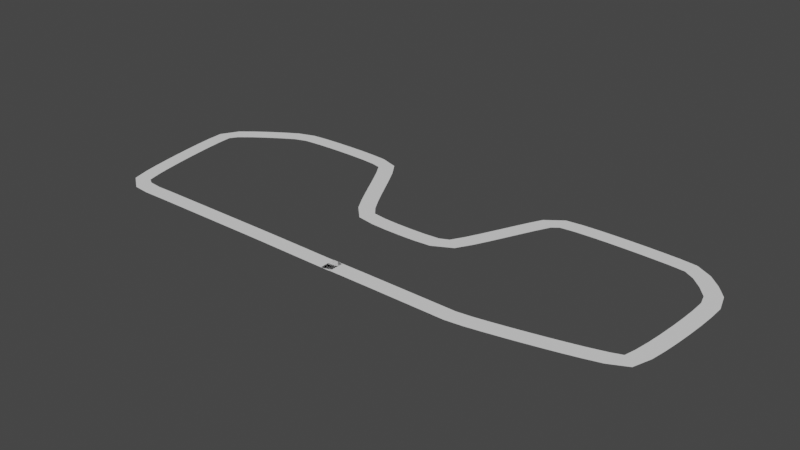 # Source: track2.blend  (saved by Blender 3.6.13; exported with 4.5.12 LTS)
import bpy
from mathutils import Matrix  # noqa: F401  (used for matrix-valued properties, if any)

bpy.ops.wm.read_factory_settings(use_empty=True)
scene = bpy.context.scene
scene.name = 'Scene'

# ---- collections
col_collection = bpy.data.collections.new('Collection'); scene.collection.children.link(col_collection)

# ---- world
world_world = bpy.data.worlds.new('World'); scene.world = world_world
world_world.use_nodes = True; world_world.node_tree.nodes.clear()
_N = world_world.node_tree.nodes; _L = world_world.node_tree.links
n0 = _N.new('ShaderNodeOutputWorld'); n0.name = 'World Output'; n0.location = (300, 300)
n1 = _N.new('ShaderNodeBackground'); n1.name = 'Background'; n1.location = (10, 300)
n1.inputs[0].default_value = (0.05088, 0.05088, 0.05088, 1.0)
_L.new(n1.outputs[0], n0.inputs[0])
n0.is_active_output = True
world_world.color = (0.05088, 0.05088, 0.05088)
world_world.use_sun_shadow = False
world_world.sun_shadow_jitter_overblur = 0.0

# ---- meshes
me_plane = bpy.data.meshes.new('Plane')
me_plane.from_pydata([(-1.0, -1.0, 0.0), (1.0, -1.0, 0.0), (-1.0, 0.0, 0.0), (1.0, 0.0, 0.0)], [], [(0, 1, 3, 2)])
_uv = me_plane.uv_layers.new(name='UVMap')
_uv.uv.foreach_set('vector', [0.0, 0.0, 1.0, 0.0, 1.0, 0.5, 0.0, 0.5])
me_plane.update()

# ---- curves / text
cu_beziercurve = bpy.data.curves.new('BezierCurve', 'CURVE')
cu_beziercurve.dimensions = '3D'
_sp = cu_beziercurve.splines.new('BEZIER'); _sp.bezier_points.add(16)
_sp.bezier_points.foreach_set('co', [-1.0, 0.0, 0.0, 1.0, 0.0, 0.0, 10.01, 0.0, 0.0, 10.01, 0.0, 0.0, 21.63, 2.808, 0.0, 22.53, 13.01, 0.0, 19.32, 16.06, 0.0, 7.857, 15.97, 0.0, 3.55, 7.766, 0.0, -4.09, 7.725, 0.0, -8.925, 15.81, 0.0, -18.84, 15.93, 0.0, -24.49, 11.79, 0.0, -22.74, 0.5328, 0.0, -18.84, -0.03612, 0.0, -7.706, 0.004517, 0.0, -1.042, -0.03612, 0.0])
_sp.bezier_points.foreach_set('handle_left', [-1.585, -0.008564, 0.0, 0.0001349, -0.01633, 0.0, 9.015, 0.002388, 0.0, 9.015, 0.002388, 0.0, 20.95, 2.079, 0.0, 22.96, 12.11, 0.0, 20.29, 15.81, 0.0, 8.593, 16.65, 0.0, 4.426, 8.249, 0.0, -3.178, 7.314, 0.0, -8.133, 15.2, 0.0, -17.92, 16.32, 0.0, -24.17, 12.74, 0.0, -23.35, 1.328, 0.0, -19.84, -0.04127, 0.0, -8.706, 0.006907, 0.0, -2.042, -0.03373, 0.0])
_sp.bezier_points.foreach_set('handle_right', [-0.293, 0.01035, 0.0, 2.0, 0.01633, 0.0, 11.01, -0.002389, 0.0, 11.01, -0.002389, 0.0, 22.32, 3.538, 0.0, 22.1, 13.91, 0.0, 18.35, 16.3, 0.0, 7.122, 15.3, 0.0, 2.674, 7.283, 0.0, -5.001, 8.137, 0.0, -9.717, 16.42, 0.0, -19.76, 15.54, 0.0, -24.81, 10.84, 0.0, -22.13, -0.2621, 0.0, -17.84, -0.03097, 0.0, -6.706, 0.002127, 0.0, -0.04172, -0.03851, 0.0])
for _p, _l, _r in zip(_sp.bezier_points, ['ALIGNED', 'ALIGNED', 'ALIGNED', 'ALIGNED', 'ALIGNED', 'ALIGNED', 'ALIGNED', 'ALIGNED', 'ALIGNED', 'ALIGNED', 'ALIGNED', 'ALIGNED', 'ALIGNED', 'ALIGNED', 'ALIGNED', 'ALIGNED', 'ALIGNED'], ['ALIGNED', 'ALIGNED', 'ALIGNED', 'ALIGNED', 'ALIGNED', 'ALIGNED', 'ALIGNED', 'ALIGNED', 'ALIGNED', 'ALIGNED', 'ALIGNED', 'ALIGNED', 'ALIGNED', 'ALIGNED', 'ALIGNED', 'ALIGNED', 'ALIGNED']): _p.handle_left_type = _l; _p.handle_right_type = _r
_sp.order_u = 0
_sp.order_v = 0
cu_beziercurve.use_path = True
cu_beziercurve.fill_mode = 'FULL'

# ---- objects
ob_plane = bpy.data.objects.new('Plane', me_plane)
ob_beziercurve = bpy.data.objects.new('BezierCurve', cu_beziercurve)

# ---- transforms, parenting, visibility, modifiers, constraints
ob_plane.location = (0.8474, 0.07703, 0.0)
_m = ob_plane.modifiers.new('Mirror', 'MIRROR')
_m.use_axis = (False, True, False)
_m = ob_plane.modifiers.new('Array', 'ARRAY')
_m.fit_type = 'FIT_CURVE'
_m.curve = ob_beziercurve
_m = ob_plane.modifiers.new('Curve', 'CURVE')
_m.object = ob_beziercurve
ob_beziercurve.location = (0.0, 0.0, 0.0)
ob_beziercurve.scale = (1.483, 1.483, 1.483)

# ---- collection membership
col_collection.objects.link(ob_plane)
col_collection.objects.link(ob_beziercurve)

# ---- scene / render settings (as saved in the file)
scene.frame_start = 1; scene.frame_end = 250; scene.frame_set(3)
scene.render.engine = 'BLENDER_EEVEE_NEXT'
scene.cycles.sampling_pattern = 'TABULATED_SOBOL'
scene.view_settings.view_transform = 'Filmic'
bpy.context.view_layer.update()

# ---- added for rendering (the .blend has no active camera and no usable light): camera, sun
cam_auto = bpy.data.cameras.new('AutoCamera')
cam_auto.lens = 50.0
cam_auto.sensor_width = 36.0
cam_auto.clip_end = 1258.92
ob_auto_camera = bpy.data.objects.new('AutoCamera', cam_auto)
scene.collection.objects.link(ob_auto_camera)
ob_auto_camera.location = (70.2793, -74.2035, 57.3871)
ob_auto_camera.rotation_euler = (1.09748, -7.21219e-08, 0.694738)
scene.camera = ob_auto_camera
light_auto_sun = bpy.data.lights.new('AutoSun', 'SUN')
light_auto_sun.energy = 3.0
light_auto_sun.angle = 0.0523599
ob_auto_sun = bpy.data.objects.new('AutoSun', light_auto_sun)
scene.collection.objects.link(ob_auto_sun)
ob_auto_sun.rotation_euler = (0.872665, 0.174533, 0.523599)
bpy.context.view_layer.update()
